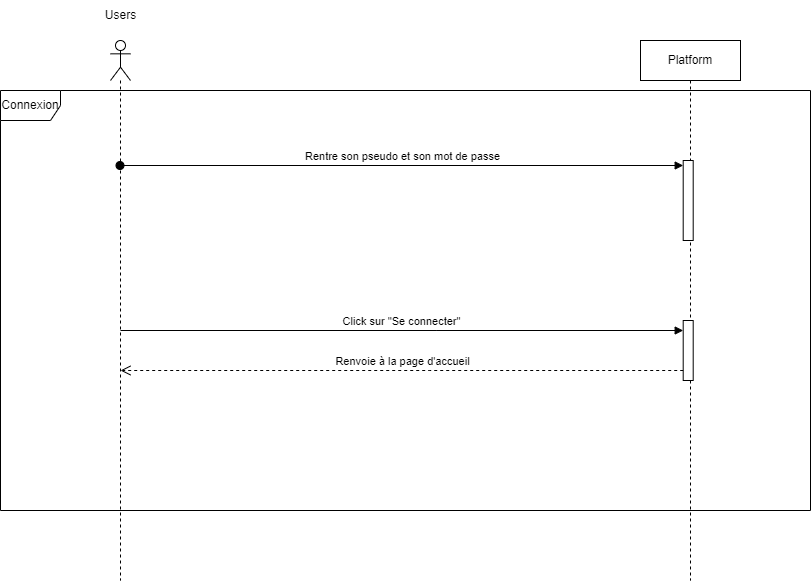

The diagram above was exported from draw.io. Its source (the exported page's mxGraphModel, read from the mxfile embedded in the PNG):
<mxGraphModel dx="1647" dy="877" grid="1" gridSize="10" guides="1" tooltips="1" connect="1" arrows="1" fold="1" page="1" pageScale="1" pageWidth="827" pageHeight="1169" math="0" shadow="0">
  <root>
    <mxCell id="Kqp56Mh7rDYQxZlPUHlS-0" />
    <mxCell id="Kqp56Mh7rDYQxZlPUHlS-1" parent="Kqp56Mh7rDYQxZlPUHlS-0" />
    <mxCell id="Kqp56Mh7rDYQxZlPUHlS-2" value="" style="shape=umlLifeline;perimeter=lifelinePerimeter;whiteSpace=wrap;html=1;container=1;dropTarget=0;collapsible=0;recursiveResize=0;outlineConnect=0;portConstraint=eastwest;newEdgeStyle={&quot;curved&quot;:0,&quot;rounded&quot;:0};participant=umlActor;" parent="Kqp56Mh7rDYQxZlPUHlS-1" vertex="1">
      <mxGeometry x="120" y="220" width="20" height="540" as="geometry" />
    </mxCell>
    <mxCell id="Kqp56Mh7rDYQxZlPUHlS-3" value="Connexion" style="shape=umlFrame;whiteSpace=wrap;html=1;pointerEvents=0;" parent="Kqp56Mh7rDYQxZlPUHlS-1" vertex="1">
      <mxGeometry x="10" y="270" width="810" height="420" as="geometry" />
    </mxCell>
    <mxCell id="Kqp56Mh7rDYQxZlPUHlS-4" value="Users" style="text;html=1;align=center;verticalAlign=middle;resizable=0;points=[];autosize=1;strokeColor=none;fillColor=none;" parent="Kqp56Mh7rDYQxZlPUHlS-1" vertex="1">
      <mxGeometry x="105" y="180" width="50" height="30" as="geometry" />
    </mxCell>
    <mxCell id="Kqp56Mh7rDYQxZlPUHlS-5" value="Platform" style="shape=umlLifeline;perimeter=lifelinePerimeter;whiteSpace=wrap;html=1;container=1;dropTarget=0;collapsible=0;recursiveResize=0;outlineConnect=0;portConstraint=eastwest;newEdgeStyle={&quot;curved&quot;:0,&quot;rounded&quot;:0};" parent="Kqp56Mh7rDYQxZlPUHlS-1" vertex="1">
      <mxGeometry x="650" y="220" width="100" height="540" as="geometry" />
    </mxCell>
    <mxCell id="Kqp56Mh7rDYQxZlPUHlS-6" value="" style="html=1;points=[[0,0,0,0,5],[0,1,0,0,-5],[1,0,0,0,5],[1,1,0,0,-5]];perimeter=orthogonalPerimeter;outlineConnect=0;targetShapes=umlLifeline;portConstraint=eastwest;newEdgeStyle={&quot;curved&quot;:0,&quot;rounded&quot;:0};" parent="Kqp56Mh7rDYQxZlPUHlS-5" vertex="1">
      <mxGeometry x="42.699999999999996" y="280" width="10" height="60" as="geometry" />
    </mxCell>
    <mxCell id="4mjSUwycqI4LkyLWI_NC-0" value="" style="html=1;points=[[0,0,0,0,5],[0,1,0,0,-5],[1,0,0,0,5],[1,1,0,0,-5]];perimeter=orthogonalPerimeter;outlineConnect=0;targetShapes=umlLifeline;portConstraint=eastwest;newEdgeStyle={&quot;curved&quot;:0,&quot;rounded&quot;:0};" parent="Kqp56Mh7rDYQxZlPUHlS-5" vertex="1">
      <mxGeometry x="42.700000000000045" y="120" width="10" height="80" as="geometry" />
    </mxCell>
    <mxCell id="Kqp56Mh7rDYQxZlPUHlS-9" value="Click sur &quot;Se connecter&quot;" style="html=1;verticalAlign=bottom;endArrow=block;curved=0;rounded=0;" parent="Kqp56Mh7rDYQxZlPUHlS-1" target="Kqp56Mh7rDYQxZlPUHlS-6" edge="1">
      <mxGeometry width="80" relative="1" as="geometry">
        <mxPoint x="130" y="510" as="sourcePoint" />
        <mxPoint x="605.0799999999999" y="509.9999999999998" as="targetPoint" />
        <Array as="points">
          <mxPoint x="445.58000000000004" y="510" />
        </Array>
      </mxGeometry>
    </mxCell>
    <mxCell id="Kqp56Mh7rDYQxZlPUHlS-12" value="Renvoie à la page d'accueil" style="html=1;verticalAlign=bottom;endArrow=open;dashed=1;endSize=8;curved=0;rounded=0;" parent="Kqp56Mh7rDYQxZlPUHlS-1" source="Kqp56Mh7rDYQxZlPUHlS-6" edge="1">
      <mxGeometry relative="1" as="geometry">
        <mxPoint x="695.4499999999999" y="549.9999999999999" as="sourcePoint" />
        <mxPoint x="130" y="550" as="targetPoint" />
        <Array as="points">
          <mxPoint x="438.6600000000001" y="550" />
        </Array>
      </mxGeometry>
    </mxCell>
    <mxCell id="4mjSUwycqI4LkyLWI_NC-1" value="Rentre son pseudo et son mot de passe" style="html=1;verticalAlign=bottom;startArrow=oval;endArrow=block;startSize=8;curved=0;rounded=0;entryX=0;entryY=0;entryDx=0;entryDy=5;" parent="Kqp56Mh7rDYQxZlPUHlS-1" source="Kqp56Mh7rDYQxZlPUHlS-2" target="4mjSUwycqI4LkyLWI_NC-0" edge="1">
      <mxGeometry relative="1" as="geometry">
        <mxPoint x="622.7" y="345" as="sourcePoint" />
      </mxGeometry>
    </mxCell>
  </root>
</mxGraphModel>